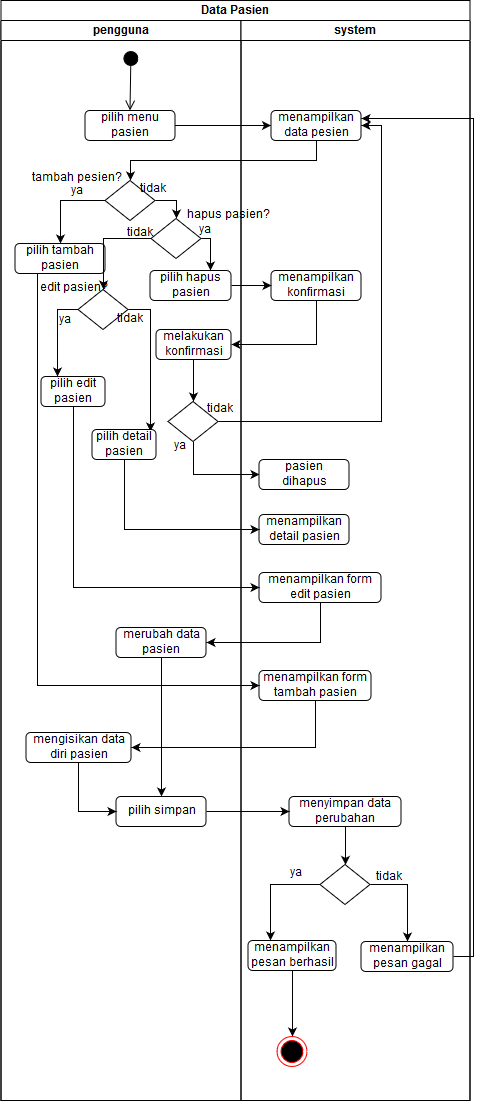

The diagram above was exported from draw.io. Its source (the exported page's mxGraphModel, read from the mxfile embedded in the PNG):
<mxGraphModel dx="868" dy="481" grid="1" gridSize="10" guides="1" tooltips="1" connect="1" arrows="1" fold="1" page="1" pageScale="1" pageWidth="850" pageHeight="1100" math="0" shadow="0">
  <root>
    <mxCell id="0" />
    <mxCell id="1" parent="0" />
    <mxCell id="qKokU9zjW-to6RRY9NlY-1" value="Data Pasien" style="swimlane;html=1;childLayout=stackLayout;resizeParent=1;resizeParentMax=0;startSize=20;" parent="1" vertex="1">
      <mxGeometry x="220.5" y="4" width="469" height="1100" as="geometry" />
    </mxCell>
    <mxCell id="qKokU9zjW-to6RRY9NlY-2" style="edgeStyle=orthogonalEdgeStyle;rounded=0;orthogonalLoop=1;jettySize=auto;html=1;exitX=0.5;exitY=1;exitDx=0;exitDy=0;entryX=1;entryY=0.5;entryDx=0;entryDy=0;" parent="qKokU9zjW-to6RRY9NlY-1" source="qKokU9zjW-to6RRY9NlY-30" target="qKokU9zjW-to6RRY9NlY-14" edge="1">
      <mxGeometry relative="1" as="geometry" />
    </mxCell>
    <mxCell id="qKokU9zjW-to6RRY9NlY-3" style="edgeStyle=orthogonalEdgeStyle;rounded=0;orthogonalLoop=1;jettySize=auto;html=1;exitX=0.5;exitY=1;exitDx=0;exitDy=0;entryX=0;entryY=0.5;entryDx=0;entryDy=0;" parent="qKokU9zjW-to6RRY9NlY-1" source="qKokU9zjW-to6RRY9NlY-12" target="qKokU9zjW-to6RRY9NlY-31" edge="1">
      <mxGeometry relative="1" as="geometry" />
    </mxCell>
    <mxCell id="qKokU9zjW-to6RRY9NlY-23" style="edgeStyle=orthogonalEdgeStyle;rounded=0;orthogonalLoop=1;jettySize=auto;html=1;exitX=1;exitY=0.5;exitDx=0;exitDy=0;entryX=1;entryY=0.5;entryDx=0;entryDy=0;" parent="qKokU9zjW-to6RRY9NlY-1" source="qKokU9zjW-to6RRY9NlY-12" target="qKokU9zjW-to6RRY9NlY-28" edge="1">
      <mxGeometry relative="1" as="geometry" />
    </mxCell>
    <mxCell id="qKokU9zjW-to6RRY9NlY-24" value="tidak" style="text;html=1;resizable=0;points=[];align=center;verticalAlign=middle;labelBackgroundColor=#ffffff;" parent="qKokU9zjW-to6RRY9NlY-23" vertex="1" connectable="0">
      <mxGeometry x="-0.2255" y="174" relative="1" as="geometry">
        <mxPoint x="12" y="9" as="offset" />
      </mxGeometry>
    </mxCell>
    <mxCell id="qKokU9zjW-to6RRY9NlY-25" style="edgeStyle=orthogonalEdgeStyle;rounded=0;orthogonalLoop=1;jettySize=auto;html=1;exitX=0.5;exitY=1;exitDx=0;exitDy=0;entryX=0.5;entryY=0;entryDx=0;entryDy=0;" parent="qKokU9zjW-to6RRY9NlY-1" source="qKokU9zjW-to6RRY9NlY-28" target="qKokU9zjW-to6RRY9NlY-8" edge="1">
      <mxGeometry relative="1" as="geometry" />
    </mxCell>
    <mxCell id="qKokU9zjW-to6RRY9NlY-4" value="pengguna" style="swimlane;html=1;startSize=20;" parent="qKokU9zjW-to6RRY9NlY-1" vertex="1">
      <mxGeometry y="20" width="240" height="1080" as="geometry" />
    </mxCell>
    <mxCell id="qKokU9zjW-to6RRY9NlY-5" value="" style="html=1;verticalAlign=bottom;startArrow=circle;startFill=1;endArrow=open;startSize=6;endSize=8;entryX=0.5;entryY=0;entryDx=0;entryDy=0;" parent="qKokU9zjW-to6RRY9NlY-4" target="qKokU9zjW-to6RRY9NlY-29" edge="1">
      <mxGeometry width="80" relative="1" as="geometry">
        <mxPoint x="130" y="30" as="sourcePoint" />
        <mxPoint x="60" y="90" as="targetPoint" />
      </mxGeometry>
    </mxCell>
    <mxCell id="qKokU9zjW-to6RRY9NlY-6" style="edgeStyle=orthogonalEdgeStyle;rounded=0;orthogonalLoop=1;jettySize=auto;html=1;exitX=0;exitY=0.5;exitDx=0;exitDy=0;entryX=0.5;entryY=0;entryDx=0;entryDy=0;" parent="qKokU9zjW-to6RRY9NlY-4" source="qKokU9zjW-to6RRY9NlY-8" target="qKokU9zjW-to6RRY9NlY-9" edge="1">
      <mxGeometry relative="1" as="geometry" />
    </mxCell>
    <mxCell id="qKokU9zjW-to6RRY9NlY-7" style="edgeStyle=orthogonalEdgeStyle;rounded=0;orthogonalLoop=1;jettySize=auto;html=1;exitX=1;exitY=0.5;exitDx=0;exitDy=0;entryX=0.5;entryY=0;entryDx=0;entryDy=0;" parent="qKokU9zjW-to6RRY9NlY-4" source="qKokU9zjW-to6RRY9NlY-8" target="qKokU9zjW-to6RRY9NlY-17" edge="1">
      <mxGeometry relative="1" as="geometry" />
    </mxCell>
    <mxCell id="qKokU9zjW-to6RRY9NlY-8" value="" style="rhombus;whiteSpace=wrap;html=1;" parent="qKokU9zjW-to6RRY9NlY-4" vertex="1">
      <mxGeometry x="104" y="160" width="50" height="40" as="geometry" />
    </mxCell>
    <mxCell id="qKokU9zjW-to6RRY9NlY-9" value="pilih tambah pasien" style="rounded=1;whiteSpace=wrap;html=1;" parent="qKokU9zjW-to6RRY9NlY-4" vertex="1">
      <mxGeometry x="14" y="223" width="90" height="30" as="geometry" />
    </mxCell>
    <mxCell id="qKokU9zjW-to6RRY9NlY-10" value="pilih hapus pasien" style="rounded=1;whiteSpace=wrap;html=1;" parent="qKokU9zjW-to6RRY9NlY-4" vertex="1">
      <mxGeometry x="149" y="250" width="81" height="30" as="geometry" />
    </mxCell>
    <mxCell id="qKokU9zjW-to6RRY9NlY-11" value="pilih edit pasien" style="rounded=1;whiteSpace=wrap;html=1;" parent="qKokU9zjW-to6RRY9NlY-4" vertex="1">
      <mxGeometry x="40" y="356" width="64" height="30" as="geometry" />
    </mxCell>
    <mxCell id="qKokU9zjW-to6RRY9NlY-12" value="" style="rhombus;whiteSpace=wrap;html=1;" parent="qKokU9zjW-to6RRY9NlY-4" vertex="1">
      <mxGeometry x="167" y="381" width="50" height="40" as="geometry" />
    </mxCell>
    <mxCell id="qKokU9zjW-to6RRY9NlY-13" style="edgeStyle=orthogonalEdgeStyle;rounded=0;orthogonalLoop=1;jettySize=auto;html=1;exitX=0.5;exitY=1;exitDx=0;exitDy=0;entryX=0.5;entryY=0;entryDx=0;entryDy=0;" parent="qKokU9zjW-to6RRY9NlY-4" source="qKokU9zjW-to6RRY9NlY-14" target="qKokU9zjW-to6RRY9NlY-12" edge="1">
      <mxGeometry relative="1" as="geometry" />
    </mxCell>
    <mxCell id="qKokU9zjW-to6RRY9NlY-14" value="melakukan konfirmasi" style="rounded=1;whiteSpace=wrap;html=1;" parent="qKokU9zjW-to6RRY9NlY-4" vertex="1">
      <mxGeometry x="155" y="309" width="75" height="30" as="geometry" />
    </mxCell>
    <mxCell id="qKokU9zjW-to6RRY9NlY-15" style="edgeStyle=orthogonalEdgeStyle;rounded=0;orthogonalLoop=1;jettySize=auto;html=1;exitX=1;exitY=0.5;exitDx=0;exitDy=0;entryX=0.75;entryY=0;entryDx=0;entryDy=0;" parent="qKokU9zjW-to6RRY9NlY-4" source="qKokU9zjW-to6RRY9NlY-17" target="qKokU9zjW-to6RRY9NlY-10" edge="1">
      <mxGeometry relative="1" as="geometry" />
    </mxCell>
    <mxCell id="-mAYgT0zG_UH4daaeVVl-2" style="edgeStyle=orthogonalEdgeStyle;rounded=0;orthogonalLoop=1;jettySize=auto;html=1;exitX=0;exitY=0.5;exitDx=0;exitDy=0;entryX=0.5;entryY=0;entryDx=0;entryDy=0;" edge="1" parent="qKokU9zjW-to6RRY9NlY-4" source="qKokU9zjW-to6RRY9NlY-17" target="-mAYgT0zG_UH4daaeVVl-1">
      <mxGeometry relative="1" as="geometry" />
    </mxCell>
    <mxCell id="qKokU9zjW-to6RRY9NlY-17" value="" style="rhombus;whiteSpace=wrap;html=1;" parent="qKokU9zjW-to6RRY9NlY-4" vertex="1">
      <mxGeometry x="150" y="198" width="50" height="40" as="geometry" />
    </mxCell>
    <mxCell id="qKokU9zjW-to6RRY9NlY-18" style="edgeStyle=orthogonalEdgeStyle;rounded=0;orthogonalLoop=1;jettySize=auto;html=1;exitX=0.5;exitY=1;exitDx=0;exitDy=0;entryX=0.5;entryY=0;entryDx=0;entryDy=0;" parent="qKokU9zjW-to6RRY9NlY-4" source="qKokU9zjW-to6RRY9NlY-19" target="qKokU9zjW-to6RRY9NlY-20" edge="1">
      <mxGeometry relative="1" as="geometry" />
    </mxCell>
    <mxCell id="qKokU9zjW-to6RRY9NlY-19" value="merubah data pasien" style="rounded=1;whiteSpace=wrap;html=1;" parent="qKokU9zjW-to6RRY9NlY-4" vertex="1">
      <mxGeometry x="115" y="607" width="90" height="30" as="geometry" />
    </mxCell>
    <mxCell id="qKokU9zjW-to6RRY9NlY-20" value="pilih simpan" style="rounded=1;whiteSpace=wrap;html=1;" parent="qKokU9zjW-to6RRY9NlY-4" vertex="1">
      <mxGeometry x="115" y="776" width="90" height="30" as="geometry" />
    </mxCell>
    <mxCell id="qKokU9zjW-to6RRY9NlY-71" style="edgeStyle=orthogonalEdgeStyle;rounded=0;orthogonalLoop=1;jettySize=auto;html=1;exitX=0.5;exitY=1;exitDx=0;exitDy=0;entryX=0;entryY=0.5;entryDx=0;entryDy=0;" parent="qKokU9zjW-to6RRY9NlY-4" source="qKokU9zjW-to6RRY9NlY-22" target="qKokU9zjW-to6RRY9NlY-20" edge="1">
      <mxGeometry relative="1" as="geometry" />
    </mxCell>
    <mxCell id="qKokU9zjW-to6RRY9NlY-22" value="mengisikan data diri pasien" style="rounded=1;whiteSpace=wrap;html=1;" parent="qKokU9zjW-to6RRY9NlY-4" vertex="1">
      <mxGeometry x="25" y="712" width="105" height="30" as="geometry" />
    </mxCell>
    <mxCell id="qKokU9zjW-to6RRY9NlY-56" value="tambah pesien?" style="text;html=1;resizable=0;points=[];autosize=1;align=left;verticalAlign=top;spacingTop=-4;" parent="qKokU9zjW-to6RRY9NlY-4" vertex="1">
      <mxGeometry x="29" y="149" width="110" height="20" as="geometry" />
    </mxCell>
    <mxCell id="-mAYgT0zG_UH4daaeVVl-3" style="edgeStyle=orthogonalEdgeStyle;rounded=0;orthogonalLoop=1;jettySize=auto;html=1;exitX=0;exitY=0.5;exitDx=0;exitDy=0;entryX=0.25;entryY=0;entryDx=0;entryDy=0;" edge="1" parent="qKokU9zjW-to6RRY9NlY-4" source="-mAYgT0zG_UH4daaeVVl-1" target="qKokU9zjW-to6RRY9NlY-11">
      <mxGeometry relative="1" as="geometry" />
    </mxCell>
    <mxCell id="-mAYgT0zG_UH4daaeVVl-7" style="edgeStyle=orthogonalEdgeStyle;rounded=0;orthogonalLoop=1;jettySize=auto;html=1;exitX=1;exitY=0.5;exitDx=0;exitDy=0;entryX=0.914;entryY=0.067;entryDx=0;entryDy=0;entryPerimeter=0;" edge="1" parent="qKokU9zjW-to6RRY9NlY-4" source="-mAYgT0zG_UH4daaeVVl-1" target="-mAYgT0zG_UH4daaeVVl-4">
      <mxGeometry relative="1" as="geometry" />
    </mxCell>
    <mxCell id="-mAYgT0zG_UH4daaeVVl-1" value="" style="rhombus;whiteSpace=wrap;html=1;" vertex="1" parent="qKokU9zjW-to6RRY9NlY-4">
      <mxGeometry x="77" y="269" width="50" height="40" as="geometry" />
    </mxCell>
    <mxCell id="-mAYgT0zG_UH4daaeVVl-4" value="pilih detail pasien" style="rounded=1;whiteSpace=wrap;html=1;" vertex="1" parent="qKokU9zjW-to6RRY9NlY-4">
      <mxGeometry x="91" y="409" width="64" height="30" as="geometry" />
    </mxCell>
    <mxCell id="-mAYgT0zG_UH4daaeVVl-10" value="edit pasien?" style="text;html=1;resizable=0;points=[];autosize=1;align=left;verticalAlign=top;spacingTop=-4;" vertex="1" parent="qKokU9zjW-to6RRY9NlY-4">
      <mxGeometry x="37.5" y="259" width="80" height="20" as="geometry" />
    </mxCell>
    <mxCell id="qKokU9zjW-to6RRY9NlY-26" value="system" style="swimlane;html=1;startSize=20;" parent="qKokU9zjW-to6RRY9NlY-1" vertex="1">
      <mxGeometry x="240" y="20" width="229" height="1080" as="geometry" />
    </mxCell>
    <mxCell id="qKokU9zjW-to6RRY9NlY-27" value="" style="endArrow=classic;html=1;exitX=1;exitY=0.5;exitDx=0;exitDy=0;entryX=0;entryY=0.5;entryDx=0;entryDy=0;" parent="qKokU9zjW-to6RRY9NlY-26" source="qKokU9zjW-to6RRY9NlY-29" target="qKokU9zjW-to6RRY9NlY-28" edge="1">
      <mxGeometry width="50" height="50" relative="1" as="geometry">
        <mxPoint x="30" y="130" as="sourcePoint" />
        <mxPoint x="30" y="105" as="targetPoint" />
      </mxGeometry>
    </mxCell>
    <mxCell id="qKokU9zjW-to6RRY9NlY-28" value="menampilkan data pesien" style="rounded=1;whiteSpace=wrap;html=1;" parent="qKokU9zjW-to6RRY9NlY-26" vertex="1">
      <mxGeometry x="30" y="90" width="90" height="30" as="geometry" />
    </mxCell>
    <mxCell id="qKokU9zjW-to6RRY9NlY-29" value="pilih menu pasien" style="rounded=1;whiteSpace=wrap;html=1;" parent="qKokU9zjW-to6RRY9NlY-26" vertex="1">
      <mxGeometry x="-156" y="90" width="90" height="30" as="geometry" />
    </mxCell>
    <mxCell id="qKokU9zjW-to6RRY9NlY-30" value="menampilkan konfirmasi" style="rounded=1;whiteSpace=wrap;html=1;" parent="qKokU9zjW-to6RRY9NlY-26" vertex="1">
      <mxGeometry x="30" y="250" width="90" height="30" as="geometry" />
    </mxCell>
    <mxCell id="qKokU9zjW-to6RRY9NlY-31" value="&lt;div align=&quot;center&quot;&gt;pasien &lt;br&gt;&lt;/div&gt;&lt;div align=&quot;center&quot;&gt;dihapus&lt;/div&gt;" style="rounded=1;whiteSpace=wrap;html=1;align=center;" parent="qKokU9zjW-to6RRY9NlY-26" vertex="1">
      <mxGeometry x="18" y="439" width="90" height="30" as="geometry" />
    </mxCell>
    <mxCell id="qKokU9zjW-to6RRY9NlY-32" value="menampilkan form edit pasien " style="rounded=1;whiteSpace=wrap;html=1;" parent="qKokU9zjW-to6RRY9NlY-26" vertex="1">
      <mxGeometry x="18" y="552" width="122" height="30" as="geometry" />
    </mxCell>
    <mxCell id="qKokU9zjW-to6RRY9NlY-33" value="menampilkan form tambah pasien" style="rounded=1;whiteSpace=wrap;html=1;" parent="qKokU9zjW-to6RRY9NlY-26" vertex="1">
      <mxGeometry x="18" y="650" width="112" height="30" as="geometry" />
    </mxCell>
    <mxCell id="qKokU9zjW-to6RRY9NlY-34" style="edgeStyle=orthogonalEdgeStyle;rounded=0;orthogonalLoop=1;jettySize=auto;html=1;exitX=0.5;exitY=1;exitDx=0;exitDy=0;" parent="qKokU9zjW-to6RRY9NlY-26" source="qKokU9zjW-to6RRY9NlY-35" target="qKokU9zjW-to6RRY9NlY-39" edge="1">
      <mxGeometry relative="1" as="geometry" />
    </mxCell>
    <mxCell id="qKokU9zjW-to6RRY9NlY-35" value="menyimpan data perubahan" style="rounded=1;whiteSpace=wrap;html=1;" parent="qKokU9zjW-to6RRY9NlY-26" vertex="1">
      <mxGeometry x="48" y="776" width="112" height="30" as="geometry" />
    </mxCell>
    <mxCell id="qKokU9zjW-to6RRY9NlY-36" style="edgeStyle=orthogonalEdgeStyle;rounded=0;orthogonalLoop=1;jettySize=auto;html=1;exitX=1;exitY=0.5;exitDx=0;exitDy=0;entryX=0.5;entryY=0;entryDx=0;entryDy=0;" parent="qKokU9zjW-to6RRY9NlY-26" source="qKokU9zjW-to6RRY9NlY-39" target="qKokU9zjW-to6RRY9NlY-43" edge="1">
      <mxGeometry relative="1" as="geometry" />
    </mxCell>
    <mxCell id="qKokU9zjW-to6RRY9NlY-37" value="tidak" style="text;html=1;resizable=0;points=[];align=center;verticalAlign=middle;labelBackgroundColor=#ffffff;" parent="qKokU9zjW-to6RRY9NlY-36" vertex="1" connectable="0">
      <mxGeometry x="-0.6222" y="8" relative="1" as="geometry">
        <mxPoint as="offset" />
      </mxGeometry>
    </mxCell>
    <mxCell id="qKokU9zjW-to6RRY9NlY-64" style="edgeStyle=orthogonalEdgeStyle;rounded=0;orthogonalLoop=1;jettySize=auto;html=1;exitX=0;exitY=0.5;exitDx=0;exitDy=0;entryX=0.25;entryY=0;entryDx=0;entryDy=0;" parent="qKokU9zjW-to6RRY9NlY-26" source="qKokU9zjW-to6RRY9NlY-39" target="qKokU9zjW-to6RRY9NlY-41" edge="1">
      <mxGeometry relative="1" as="geometry" />
    </mxCell>
    <mxCell id="qKokU9zjW-to6RRY9NlY-39" value="" style="rhombus;whiteSpace=wrap;html=1;" parent="qKokU9zjW-to6RRY9NlY-26" vertex="1">
      <mxGeometry x="79" y="844" width="50" height="40" as="geometry" />
    </mxCell>
    <mxCell id="qKokU9zjW-to6RRY9NlY-40" style="edgeStyle=orthogonalEdgeStyle;rounded=0;orthogonalLoop=1;jettySize=auto;html=1;exitX=0.5;exitY=1;exitDx=0;exitDy=0;entryX=0.5;entryY=0;entryDx=0;entryDy=0;" parent="qKokU9zjW-to6RRY9NlY-26" source="qKokU9zjW-to6RRY9NlY-41" target="qKokU9zjW-to6RRY9NlY-44" edge="1">
      <mxGeometry relative="1" as="geometry" />
    </mxCell>
    <mxCell id="qKokU9zjW-to6RRY9NlY-41" value="menampilkan pesan berhasil" style="rounded=1;whiteSpace=wrap;html=1;" parent="qKokU9zjW-to6RRY9NlY-26" vertex="1">
      <mxGeometry x="7" y="920" width="88" height="30" as="geometry" />
    </mxCell>
    <mxCell id="qKokU9zjW-to6RRY9NlY-42" style="edgeStyle=orthogonalEdgeStyle;rounded=0;orthogonalLoop=1;jettySize=auto;html=1;exitX=1;exitY=0.5;exitDx=0;exitDy=0;entryX=1;entryY=0.25;entryDx=0;entryDy=0;" parent="qKokU9zjW-to6RRY9NlY-26" source="qKokU9zjW-to6RRY9NlY-43" target="qKokU9zjW-to6RRY9NlY-28" edge="1">
      <mxGeometry relative="1" as="geometry" />
    </mxCell>
    <mxCell id="qKokU9zjW-to6RRY9NlY-43" value="menampilkan pesan gagal" style="rounded=1;whiteSpace=wrap;html=1;" parent="qKokU9zjW-to6RRY9NlY-26" vertex="1">
      <mxGeometry x="120" y="921" width="92" height="30" as="geometry" />
    </mxCell>
    <mxCell id="qKokU9zjW-to6RRY9NlY-44" value="" style="ellipse;html=1;shape=endState;fillColor=#000000;strokeColor=#ff0000;" parent="qKokU9zjW-to6RRY9NlY-26" vertex="1">
      <mxGeometry x="36" y="1016" width="30" height="30" as="geometry" />
    </mxCell>
    <mxCell id="-mAYgT0zG_UH4daaeVVl-13" value="menampilkan detail pasien" style="rounded=1;whiteSpace=wrap;html=1;" vertex="1" parent="qKokU9zjW-to6RRY9NlY-26">
      <mxGeometry x="18" y="494" width="90" height="30" as="geometry" />
    </mxCell>
    <mxCell id="qKokU9zjW-to6RRY9NlY-45" style="edgeStyle=orthogonalEdgeStyle;rounded=0;orthogonalLoop=1;jettySize=auto;html=1;exitX=1;exitY=0.5;exitDx=0;exitDy=0;entryX=0;entryY=0.5;entryDx=0;entryDy=0;" parent="qKokU9zjW-to6RRY9NlY-1" source="qKokU9zjW-to6RRY9NlY-10" target="qKokU9zjW-to6RRY9NlY-30" edge="1">
      <mxGeometry relative="1" as="geometry" />
    </mxCell>
    <mxCell id="qKokU9zjW-to6RRY9NlY-46" style="edgeStyle=orthogonalEdgeStyle;rounded=0;orthogonalLoop=1;jettySize=auto;html=1;exitX=0.5;exitY=1;exitDx=0;exitDy=0;entryX=0;entryY=0.5;entryDx=0;entryDy=0;" parent="qKokU9zjW-to6RRY9NlY-1" source="qKokU9zjW-to6RRY9NlY-11" target="qKokU9zjW-to6RRY9NlY-32" edge="1">
      <mxGeometry relative="1" as="geometry" />
    </mxCell>
    <mxCell id="qKokU9zjW-to6RRY9NlY-47" style="edgeStyle=orthogonalEdgeStyle;rounded=0;orthogonalLoop=1;jettySize=auto;html=1;exitX=0.25;exitY=1;exitDx=0;exitDy=0;entryX=0;entryY=0.5;entryDx=0;entryDy=0;" parent="qKokU9zjW-to6RRY9NlY-1" source="qKokU9zjW-to6RRY9NlY-9" target="qKokU9zjW-to6RRY9NlY-33" edge="1">
      <mxGeometry relative="1" as="geometry" />
    </mxCell>
    <mxCell id="qKokU9zjW-to6RRY9NlY-48" style="edgeStyle=orthogonalEdgeStyle;rounded=0;orthogonalLoop=1;jettySize=auto;html=1;exitX=0.5;exitY=1;exitDx=0;exitDy=0;entryX=1;entryY=0.5;entryDx=0;entryDy=0;" parent="qKokU9zjW-to6RRY9NlY-1" source="qKokU9zjW-to6RRY9NlY-32" target="qKokU9zjW-to6RRY9NlY-19" edge="1">
      <mxGeometry relative="1" as="geometry" />
    </mxCell>
    <mxCell id="qKokU9zjW-to6RRY9NlY-50" style="edgeStyle=orthogonalEdgeStyle;rounded=0;orthogonalLoop=1;jettySize=auto;html=1;exitX=1;exitY=0.5;exitDx=0;exitDy=0;entryX=0;entryY=0.5;entryDx=0;entryDy=0;" parent="qKokU9zjW-to6RRY9NlY-1" source="qKokU9zjW-to6RRY9NlY-20" target="qKokU9zjW-to6RRY9NlY-35" edge="1">
      <mxGeometry relative="1" as="geometry" />
    </mxCell>
    <mxCell id="qKokU9zjW-to6RRY9NlY-63" style="edgeStyle=orthogonalEdgeStyle;rounded=0;orthogonalLoop=1;jettySize=auto;html=1;exitX=0.5;exitY=1;exitDx=0;exitDy=0;entryX=1;entryY=0.5;entryDx=0;entryDy=0;" parent="qKokU9zjW-to6RRY9NlY-1" source="qKokU9zjW-to6RRY9NlY-33" target="qKokU9zjW-to6RRY9NlY-22" edge="1">
      <mxGeometry relative="1" as="geometry" />
    </mxCell>
    <mxCell id="-mAYgT0zG_UH4daaeVVl-14" style="edgeStyle=orthogonalEdgeStyle;rounded=0;orthogonalLoop=1;jettySize=auto;html=1;exitX=0.5;exitY=1;exitDx=0;exitDy=0;entryX=0;entryY=0.5;entryDx=0;entryDy=0;" edge="1" parent="qKokU9zjW-to6RRY9NlY-1" source="-mAYgT0zG_UH4daaeVVl-4" target="-mAYgT0zG_UH4daaeVVl-13">
      <mxGeometry relative="1" as="geometry" />
    </mxCell>
    <mxCell id="qKokU9zjW-to6RRY9NlY-51" value="ya" style="text;html=1;resizable=0;points=[];autosize=1;align=left;verticalAlign=top;spacingTop=-4;" parent="1" vertex="1">
      <mxGeometry x="392" y="441" width="30" height="20" as="geometry" />
    </mxCell>
    <mxCell id="qKokU9zjW-to6RRY9NlY-52" value="ya" style="text;html=1;resizable=0;points=[];autosize=1;align=left;verticalAlign=top;spacingTop=-4;" parent="1" vertex="1">
      <mxGeometry x="289" y="185.5" width="30" height="20" as="geometry" />
    </mxCell>
    <mxCell id="qKokU9zjW-to6RRY9NlY-53" value="tidak" style="text;html=1;resizable=0;points=[];autosize=1;align=left;verticalAlign=top;spacingTop=-4;" parent="1" vertex="1">
      <mxGeometry x="358" y="184" width="40" height="20" as="geometry" />
    </mxCell>
    <mxCell id="qKokU9zjW-to6RRY9NlY-60" value="ya" style="text;html=1;resizable=0;points=[];autosize=1;align=left;verticalAlign=top;spacingTop=-4;" parent="1" vertex="1">
      <mxGeometry x="417" y="225" width="30" height="20" as="geometry" />
    </mxCell>
    <mxCell id="qKokU9zjW-to6RRY9NlY-62" value="ya" style="text;html=1;resizable=0;points=[];autosize=1;align=left;verticalAlign=top;spacingTop=-4;" parent="1" vertex="1">
      <mxGeometry x="508" y="868" width="30" height="20" as="geometry" />
    </mxCell>
    <mxCell id="-mAYgT0zG_UH4daaeVVl-8" value="hapus pasien?" style="text;html=1;resizable=0;points=[];autosize=1;align=left;verticalAlign=top;spacingTop=-4;" vertex="1" parent="1">
      <mxGeometry x="405" y="210" width="100" height="20" as="geometry" />
    </mxCell>
    <mxCell id="-mAYgT0zG_UH4daaeVVl-9" value="tidak" style="text;html=1;resizable=0;points=[];autosize=1;align=left;verticalAlign=top;spacingTop=-4;" vertex="1" parent="1">
      <mxGeometry x="345" y="228" width="40" height="20" as="geometry" />
    </mxCell>
    <mxCell id="-mAYgT0zG_UH4daaeVVl-11" value="ya" style="text;html=1;resizable=0;points=[];autosize=1;align=left;verticalAlign=top;spacingTop=-4;" vertex="1" parent="1">
      <mxGeometry x="277" y="315" width="30" height="20" as="geometry" />
    </mxCell>
    <mxCell id="-mAYgT0zG_UH4daaeVVl-12" value="tidak" style="text;html=1;resizable=0;points=[];autosize=1;align=left;verticalAlign=top;spacingTop=-4;" vertex="1" parent="1">
      <mxGeometry x="335" y="314" width="40" height="20" as="geometry" />
    </mxCell>
  </root>
</mxGraphModel>